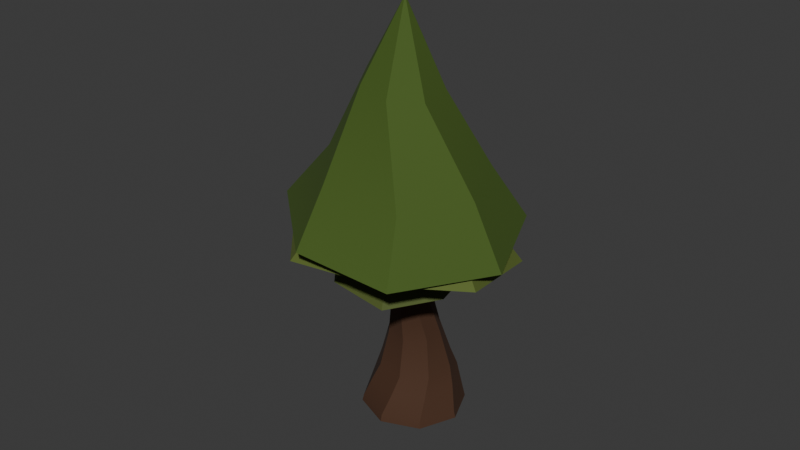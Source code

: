 # Source: tree_2_spring.blend  (saved by Blender 4.5.87; exported with 4.5.12 LTS)
import bpy
from mathutils import Matrix  # noqa: F401  (used for matrix-valued properties, if any)

bpy.ops.wm.read_factory_settings(use_empty=True)
scene = bpy.context.scene
scene.name = 'Scene'

# ---- collections
col_collection = bpy.data.collections.new('Collection'); scene.collection.children.link(col_collection)

# ---- materials (node trees are filled in below, after node groups)
mat_material_006 = bpy.data.materials.new('Material.006')
mat_material_004 = bpy.data.materials.new('Material.004')
mat_material_003 = bpy.data.materials.new('Material.003')
mat_material_005 = bpy.data.materials.new('Material.005')
mat_material_002 = bpy.data.materials.new('Material.002')

# ---- node groups
ng_smooth_by_angle_001 = bpy.data.node_groups.new('Smooth by Angle.001', 'GeometryNodeTree')
_s = ng_smooth_by_angle_001.interface.new_socket(name='Mesh', in_out='OUTPUT', socket_type='NodeSocketGeometry')
_s = ng_smooth_by_angle_001.interface.new_socket(name='Mesh', in_out='INPUT', socket_type='NodeSocketGeometry')
_s = ng_smooth_by_angle_001.interface.new_socket(name='Angle', in_out='INPUT', socket_type='NodeSocketFloat')
_s.subtype = 'ANGLE'
_s.default_value = 0.5236
_s.min_value = 0.0
_s.max_value = 3.142
_s.description = 'Maximum face angle for smooth edges'
_s = ng_smooth_by_angle_001.interface.new_socket(name='Ignore Sharpness', in_out='INPUT', socket_type='NodeSocketBool')
_s.force_non_field = True
ng_smooth_by_angle_001.description = 'Set the sharpness of mesh edges based on the angle between the neighboring faces'
ng_smooth_by_angle_001.is_modifier = True
_N = ng_smooth_by_angle_001.nodes; _L = ng_smooth_by_angle_001.links
n0 = _N.new('GeometryNodeSetShadeSmooth'); n0.name = 'Set Shade Smooth'; n0.location = (120, -80)
n0.domain = 'EDGE'
n1 = _N.new('GeometryNodeSetShadeSmooth'); n1.name = 'Set Shade Smooth.001'; n1.location = (300, -80)
n2 = _N.new('NodeGroupOutput'); n2.name = 'Group Output'; n2.location = (480, -80)
n3 = _N.new('GeometryNodeInputMeshEdgeAngle'); n3.name = 'Edge Angle'; n3.location = (-440, -240)
n4 = _N.new('NodeGroupInput'); n4.name = 'Group Input'; n4.location = (-80, -80)
n5 = _N.new('GeometryNodeInputEdgeSmooth'); n5.name = 'Is Edge Smooth'; n5.location = (-260, -120)
n6 = _N.new('GeometryNodeInputShadeSmooth'); n6.name = 'Is Shade Smooth'; n6.location = (-440, -397)
n7 = _N.new('FunctionNodeCompare'); n7.name = 'Compare'; n7.location = (-260, -260)
n7.operation = 'LESS_EQUAL'
n7.inputs[6].default_value = (0.0, 0.0, 0.0, 0.0)
n7.inputs[7].default_value = (0.0, 0.0, 0.0, 0.0)
n8 = _N.new('FunctionNodeBooleanMath'); n8.name = 'Boolean Math.001'; n8.location = (-80, -260)
n9 = _N.new('NodeGroupInput'); n9.name = 'Group Input.001'; n9.location = (-440, -329)
n10 = _N.new('NodeGroupInput'); n10.name = 'Group Input.002'; n10.location = (-259, -189)
n11 = _N.new('FunctionNodeBooleanMath'); n11.name = 'Boolean Math'; n11.location = (-80, -149)
n11.operation = 'OR'
n12 = _N.new('FunctionNodeBooleanMath'); n12.name = 'Boolean Math.002'; n12.location = (-260, -380)
n12.operation = 'OR'
n13 = _N.new('NodeGroupInput'); n13.name = 'Group Input.003'; n13.location = (-440, -460)
_L.new(n3.outputs[0], n7.inputs[0])
_L.new(n1.outputs[0], n2.inputs[0])
_L.new(n9.outputs[1], n7.inputs[1])
_L.new(n7.outputs[0], n8.inputs[0])
_L.new(n4.outputs[0], n0.inputs[0])
_L.new(n0.outputs[0], n1.inputs[0])
_L.new(n8.outputs[0], n0.inputs[2])
_L.new(n10.outputs[2], n11.inputs[1])
_L.new(n5.outputs[0], n11.inputs[0])
_L.new(n11.outputs[0], n0.inputs[1])
_L.new(n13.outputs[2], n12.inputs[1])
_L.new(n6.outputs[0], n12.inputs[0])
_L.new(n12.outputs[0], n8.inputs[1])
n2.is_active_output = True

# ---- material node trees
mat_material_006.use_nodes = True; mat_material_006.node_tree.nodes.clear()
_N = mat_material_006.node_tree.nodes; _L = mat_material_006.node_tree.links
n0 = _N.new('ShaderNodeBsdfPrincipled'); n0.name = 'Principled BSDF'; n0.location = (-200, 100)
n0.inputs[0].default_value = (0.06594, 0.0264, 0.01042, 1.0)
n0.inputs[2].default_value = 0.8538
n1 = _N.new('ShaderNodeOutputMaterial'); n1.name = 'Material Output'; n1.location = (200, 100)
_L.new(n0.outputs[0], n1.inputs[0])
n1.is_active_output = True
mat_material_004.use_nodes = True; mat_material_004.node_tree.nodes.clear()
_N = mat_material_004.node_tree.nodes; _L = mat_material_004.node_tree.links
n0 = _N.new('ShaderNodeBsdfPrincipled'); n0.name = 'Principled BSDF'; n0.location = (-200, 100)
n0.inputs[0].default_value = (0.07208, 0.09935, 0.01489, 1.0)
n0.inputs[2].default_value = 0.7923
n1 = _N.new('ShaderNodeOutputMaterial'); n1.name = 'Material Output'; n1.location = (200, 100)
_L.new(n0.outputs[0], n1.inputs[0])
n1.is_active_output = True
mat_material_003.use_nodes = True; mat_material_003.node_tree.nodes.clear()
_N = mat_material_003.node_tree.nodes; _L = mat_material_003.node_tree.links
n0 = _N.new('ShaderNodeBsdfPrincipled'); n0.name = 'Principled BSDF'; n0.location = (-200, 100)
n0.inputs[0].default_value = (0.06242, 0.09935, 0.01071, 1.0)
n0.inputs[2].default_value = 0.7462
n1 = _N.new('ShaderNodeOutputMaterial'); n1.name = 'Material Output'; n1.location = (200, 100)
_L.new(n0.outputs[0], n1.inputs[0])
n1.is_active_output = True
mat_material_005.use_nodes = True; mat_material_005.node_tree.nodes.clear()
_N = mat_material_005.node_tree.nodes; _L = mat_material_005.node_tree.links
n0 = _N.new('ShaderNodeBsdfPrincipled'); n0.name = 'Principled BSDF'; n0.location = (-200, 100)
n0.inputs[0].default_value = (0.09723, 0.1364, 0.02078, 1.0)
n0.inputs[2].default_value = 0.8385
n1 = _N.new('ShaderNodeOutputMaterial'); n1.name = 'Material Output'; n1.location = (200, 100)
_L.new(n0.outputs[0], n1.inputs[0])
n1.is_active_output = True
mat_material_002.use_nodes = True; mat_material_002.node_tree.nodes.clear()
_N = mat_material_002.node_tree.nodes; _L = mat_material_002.node_tree.links
n0 = _N.new('ShaderNodeBsdfPrincipled'); n0.name = 'Principled BSDF'; n0.location = (-200, 100)
n0.inputs[0].default_value = (0.0568, 0.107, 0.009702, 1.0)
n0.inputs[2].default_value = 0.8615
n1 = _N.new('ShaderNodeOutputMaterial'); n1.name = 'Material Output'; n1.location = (200, 100)
_L.new(n0.outputs[0], n1.inputs[0])
n1.is_active_output = True

# ---- world
world_world = bpy.data.worlds.new('World'); scene.world = world_world
world_world.use_nodes = True; world_world.node_tree.nodes.clear()
_N = world_world.node_tree.nodes; _L = world_world.node_tree.links
n0 = _N.new('ShaderNodeOutputWorld'); n0.name = 'World Output'; n0.location = (200, 100)
n1 = _N.new('ShaderNodeBackground'); n1.name = 'Background'; n1.location = (-200, 100)
n1.inputs[0].default_value = (0.05088, 0.05088, 0.05088, 1.0)
_L.new(n1.outputs[0], n0.inputs[0])
n0.is_active_output = True
world_world.color = (0.05088, 0.05088, 0.05088)
world_world.sun_shadow_jitter_overblur = 0.0

# ---- meshes
me_cylinder_001 = bpy.data.meshes.new('Cylinder.001')
me_cylinder_001.from_pydata([(0.0, 0.5, -0.5), (-0.0474, 0.4367, -0.1973), (0.3536, 0.3536, -0.5), (0.2685, 0.3466, -0.2146), (0.5, 0.0, -0.5), (0.4271, 0.06119, -0.2549), (0.3536, -0.3536, -0.5), (0.3356, -0.2523, -0.2946), (0.0, -0.5, -0.5), (0.0474, -0.4102, -0.3104), (-0.3536, -0.3536, -0.5), (-0.2685, -0.3201, -0.2931), (-0.5, 0.0, -0.5), (-0.4271, -0.03473, -0.2528), (-0.3536, 0.3536, -0.5), (-0.3356, 0.2787, -0.2131), (0.196, 0.3332, -0.08065), (-0.08007, 0.3781, -0.06838), (0.3588, 0.1066, -0.1036), (0.313, -0.1689, -0.1238), (0.08542, -0.3319, -0.1295), (-0.1906, -0.2869, -0.1172), (-0.3535, -0.06027, -0.09422), (-0.3077, 0.2152, -0.074), (1.185e-08, 0.5152, -0.5619), (0.3643, 0.3643, -0.5619), (0.5152, 0.0, -0.5619), (0.3643, -0.3643, -0.5619), (1.185e-08, -0.5152, -0.5619), (-0.3643, -0.3643, -0.5619), (-0.5152, 0.0, -0.5619), (-0.3643, 0.3643, -0.5619), (0.122, 0.2407, 0.2568), (-0.07417, 0.2625, 0.2655), (0.2448, 0.08694, 0.2406), (0.2383, -0.1088, 0.2264), (0.06802, -0.2572, 0.2224), (-0.1339, -0.2253, 0.2311), (-0.251, -0.05628, 0.2473), (-0.2286, 0.1395, 0.2615), (0.1795, 0.01713, 0.7176), (0.04685, 0.06074, 0.7421), (0.2398, -0.1069, 0.6851), (0.1925, -0.2388, 0.6634), (0.06522, -0.3012, 0.6654), (-0.06742, -0.2576, 0.6898), (-0.1277, -0.1335, 0.7224), (-0.08041, -0.001655, 0.744), (0.2691, -0.2741, 1.205), (0.1969, -0.1765, 1.207), (0.2512, -0.3941, 1.2), (0.1537, -0.4663, 1.195), (0.03356, -0.4483, 1.194), (-0.03871, -0.3507, 1.196), (-0.02081, -0.2307, 1.201), (0.07677, -0.1585, 1.205), (0.2467, -0.3641, 1.386), (0.1988, -0.2705, 1.374), (0.2148, -0.4647, 1.397), (0.1218, -0.5133, 1.399), (0.02218, -0.4815, 1.393), (-0.02574, -0.3878, 1.381), (0.006124, -0.2873, 1.371), (0.09912, -0.2387, 1.368), (0.2252, -0.3961, 1.499), (0.1967, -0.3096, 1.499), (0.185, -0.4778, 1.496), (0.09966, -0.507, 1.493), (0.01917, -0.4666, 1.491), (-0.00931, -0.3801, 1.492), (0.0309, -0.2984, 1.495), (0.1163, -0.2692, 1.498)], [], [(0, 1, 3, 2), (2, 3, 5, 4), (4, 5, 7, 6), (6, 7, 9, 8), (8, 9, 11, 10), (10, 11, 13, 12), (13, 11, 21, 22), (12, 13, 15, 14), (14, 15, 1, 0), (2, 4, 26, 25), (21, 20, 36, 37), (9, 7, 19, 20), (15, 13, 22, 23), (5, 3, 16, 18), (11, 9, 20, 21), (1, 15, 23, 17), (3, 1, 17, 16), (7, 5, 18, 19), (24, 25, 26, 27, 28, 29, 30, 31), (8, 10, 29, 28), (14, 0, 24, 31), (0, 2, 25, 24), (4, 6, 27, 26), (10, 12, 30, 29), (6, 8, 28, 27), (12, 14, 31, 30), (38, 37, 45, 46), (19, 18, 34, 35), (16, 17, 33, 32), (17, 23, 39, 33), (22, 21, 37, 38), (20, 19, 35, 36), (18, 16, 32, 34), (23, 22, 38, 39), (40, 41, 49, 48), (36, 35, 43, 44), (34, 32, 40, 42), (39, 38, 46, 47), (37, 36, 44, 45), (35, 34, 42, 43), (32, 33, 41, 40), (33, 39, 47, 41), (49, 55, 63, 57), (41, 47, 55, 49), (46, 45, 53, 54), (44, 43, 51, 52), (42, 40, 48, 50), (47, 46, 54, 55), (45, 44, 52, 53), (43, 42, 50, 51), (59, 58, 66, 67), (54, 53, 61, 62), (52, 51, 59, 60), (50, 48, 56, 58), (55, 54, 62, 63), (53, 52, 60, 61), (51, 50, 58, 59), (48, 49, 57, 56), (64, 65, 71, 70, 69, 68, 67, 66), (56, 57, 65, 64), (57, 63, 71, 65), (62, 61, 69, 70), (60, 59, 67, 68), (58, 56, 64, 66), (63, 62, 70, 71), (61, 60, 68, 69)])
me_cylinder_001.polygons.foreach_set('use_smooth', [True] * 66)
_uv = me_cylinder_001.uv_layers.new(name='UVMap')
_uv.uv.foreach_set('vector', [1.0, 0.5, 1.0, 1.0, 0.875, 1.0, 0.875, 0.5, 0.875, 0.5, 0.875, 1.0, 0.75, 1.0, 0.75, 0.5, 0.75, 0.5, 0.75, 1.0, 0.625, 1.0, 0.625, 0.5, 0.625, 0.5, 0.625, 1.0, 0.5, 1.0, 0.5, 0.5, 0.5, 0.5, 0.5, 1.0, 0.375, 1.0, 0.375, 0.5, 0.375, 0.5, 0.375, 1.0, 0.25, 1.0, 0.25, 0.5, 0.25, 1.0, 0.375, 1.0, 0.375, 1.0, 0.25, 1.0, 0.25, 0.5, 0.25, 1.0, 0.125, 1.0, 0.125, 0.5, 0.125, 0.5, 0.125, 1.0, 0.0, 1.0, 0.0, 0.5, 0.875, 0.5, 0.75, 0.5, 0.75, 0.5, 0.875, 0.5, 0.375, 1.0, 0.5, 1.0, 0.5, 1.0, 0.375, 1.0, 0.5, 1.0, 0.625, 1.0, 0.625, 1.0, 0.5, 1.0, 0.125, 1.0, 0.25, 1.0, 0.25, 1.0, 0.125, 1.0, 0.75, 1.0, 0.875, 1.0, 0.875, 1.0, 0.75, 1.0, 0.375, 1.0, 0.5, 1.0, 0.5, 1.0, 0.375, 1.0, 0.0, 1.0, 0.125, 1.0, 0.125, 1.0, 0.0, 1.0, 0.875, 1.0, 1.0, 1.0, 1.0, 1.0, 0.875, 1.0, 0.625, 1.0, 0.75, 1.0, 0.75, 1.0, 0.625, 1.0, 0.75, 0.49, 0.9197, 0.4197, 0.99, 0.25, 0.9197, 0.08029, 0.75, 0.01, 0.5803, 0.08029, 0.51, 0.25, 0.5803, 0.4197, 0.5, 0.5, 0.375, 0.5, 0.375, 0.5, 0.5, 0.5, 0.125, 0.5, 0.0, 0.5, 0.0, 0.5, 0.125, 0.5, 1.0, 0.5, 0.875, 0.5, 0.875, 0.5, 1.0, 0.5, 0.75, 0.5, 0.625, 0.5, 0.625, 0.5, 0.75, 0.5, 0.375, 0.5, 0.25, 0.5, 0.25, 0.5, 0.375, 0.5, 0.625, 0.5, 0.5, 0.5, 0.5, 0.5, 0.625, 0.5, 0.25, 0.5, 0.125, 0.5, 0.125, 0.5, 0.25, 0.5, 0.25, 1.0, 0.375, 1.0, 0.375, 1.0, 0.25, 1.0, 0.625, 1.0, 0.75, 1.0, 0.75, 1.0, 0.625, 1.0, 0.875, 1.0, 1.0, 1.0, 1.0, 1.0, 0.875, 1.0, 0.0, 1.0, 0.125, 1.0, 0.125, 1.0, 0.0, 1.0, 0.25, 1.0, 0.375, 1.0, 0.375, 1.0, 0.25, 1.0, 0.5, 1.0, 0.625, 1.0, 0.625, 1.0, 0.5, 1.0, 0.75, 1.0, 0.875, 1.0, 0.875, 1.0, 0.75, 1.0, 0.125, 1.0, 0.25, 1.0, 0.25, 1.0, 0.125, 1.0, 0.875, 1.0, 1.0, 1.0, 1.0, 1.0, 0.875, 1.0, 0.5, 1.0, 0.625, 1.0, 0.625, 1.0, 0.5, 1.0, 0.75, 1.0, 0.875, 1.0, 0.875, 1.0, 0.75, 1.0, 0.125, 1.0, 0.25, 1.0, 0.25, 1.0, 0.125, 1.0, 0.375, 1.0, 0.5, 1.0, 0.5, 1.0, 0.375, 1.0, 0.625, 1.0, 0.75, 1.0, 0.75, 1.0, 0.625, 1.0, 0.875, 1.0, 1.0, 1.0, 1.0, 1.0, 0.875, 1.0, 0.0, 1.0, 0.125, 1.0, 0.125, 1.0, 0.0, 1.0, 0.0, 1.0, 0.125, 1.0, 0.125, 1.0, 0.0, 1.0, 0.0, 1.0, 0.125, 1.0, 0.125, 1.0, 0.0, 1.0, 0.25, 1.0, 0.375, 1.0, 0.375, 1.0, 0.25, 1.0, 0.5, 1.0, 0.625, 1.0, 0.625, 1.0, 0.5, 1.0, 0.75, 1.0, 0.875, 1.0, 0.875, 1.0, 0.75, 1.0, 0.125, 1.0, 0.25, 1.0, 0.25, 1.0, 0.125, 1.0, 0.375, 1.0, 0.5, 1.0, 0.5, 1.0, 0.375, 1.0, 0.625, 1.0, 0.75, 1.0, 0.75, 1.0, 0.625, 1.0, 0.625, 1.0, 0.75, 1.0, 0.75, 1.0, 0.625, 1.0, 0.25, 1.0, 0.375, 1.0, 0.375, 1.0, 0.25, 1.0, 0.5, 1.0, 0.625, 1.0, 0.625, 1.0, 0.5, 1.0, 0.75, 1.0, 0.875, 1.0, 0.875, 1.0, 0.75, 1.0, 0.125, 1.0, 0.25, 1.0, 0.25, 1.0, 0.125, 1.0, 0.375, 1.0, 0.5, 1.0, 0.5, 1.0, 0.375, 1.0, 0.625, 1.0, 0.75, 1.0, 0.75, 1.0, 0.625, 1.0, 0.875, 1.0, 1.0, 1.0, 1.0, 1.0, 0.875, 1.0, 0.4197, 0.4197, 0.25, 0.49, 0.08029, 0.4197, 0.01, 0.25, 0.08029, 0.08029, 0.25, 0.01, 0.4197, 0.08029, 0.49, 0.25, 0.875, 1.0, 1.0, 1.0, 1.0, 1.0, 0.875, 1.0, 0.0, 1.0, 0.125, 1.0, 0.125, 1.0, 0.0, 1.0, 0.25, 1.0, 0.375, 1.0, 0.375, 1.0, 0.25, 1.0, 0.5, 1.0, 0.625, 1.0, 0.625, 1.0, 0.5, 1.0, 0.75, 1.0, 0.875, 1.0, 0.875, 1.0, 0.75, 1.0, 0.125, 1.0, 0.25, 1.0, 0.25, 1.0, 0.125, 1.0, 0.375, 1.0, 0.5, 1.0, 0.5, 1.0, 0.375, 1.0])
me_cylinder_001.materials.append(mat_material_006)
me_cylinder_001.update()
me_cone_002 = bpy.data.meshes.new('Cone.002')
me_cone_002.from_pydata([(0.0, 1.0, -1.0), (0.8504, 0.6235, -1.0), (0.9749, -0.2225, -1.0), (0.4339, -0.901, -1.0), (-0.4339, -0.901, -1.0), (-0.9749, -0.2225, -1.0), (-0.7818, 0.6235, -1.0), (0.0, 0.0, 1.0), (0.006734, 0.9634, -1.0), (-0.7608, 0.6054, -1.0), (-0.948, -0.216, -1.0), (-0.4238, -0.8759, -1.0), (0.4209, -0.8759, -1.0), (0.9428, -0.2184, -1.0), (0.7579, 0.6077, -1.0), (-0.05363, 0.553, -0.9966), (-0.5357, 0.3281, -0.9966), (-0.6533, -0.1878, -0.9966), (-0.3241, -0.6023, -0.9966), (0.2065, -0.6023, -0.9966), (0.5343, -0.1892, -0.9966), (0.4182, 0.3296, -0.9966), (0.0001031, 1.332, -1.361), (1.042, 0.8308, -1.361), (1.206, -0.2962, -1.45), (0.5781, -1.2, -1.447), (-0.5478, -1.175, -1.302), (-1.327, -0.3137, -1.456), (-1.041, 0.8226, -1.265), (0.009073, 1.284, -1.361), (-1.013, 0.7988, -1.269), (-1.292, -0.3028, -1.454), (-0.5366, -1.142, -1.312), (0.5608, -1.167, -1.44), (1.165, -0.2906, -1.438), (1.01, 0.8097, -1.361)], [], [(0, 7, 1), (1, 7, 2), (2, 7, 3), (3, 7, 4), (4, 7, 5), (12, 13, 34, 33), (5, 7, 6), (6, 7, 0), (1, 2, 24, 23), (12, 11, 18, 19), (19, 18, 17, 16, 15, 21, 20), (10, 9, 16, 17), (8, 14, 21, 15), (13, 12, 19, 20), (11, 10, 17, 18), (9, 8, 15, 16), (14, 13, 20, 21), (22, 29, 30, 28), (27, 31, 32, 26), (5, 6, 28, 27), (13, 14, 35, 34), (2, 3, 25, 24), (14, 8, 29, 35), (6, 0, 22, 28), (8, 9, 30, 29), (3, 4, 26, 25), (0, 1, 23, 22), (9, 10, 31, 30), (10, 11, 32, 31), (4, 5, 27, 26), (11, 12, 33, 32), (28, 30, 31, 27), (26, 32, 33, 25), (25, 33, 34, 24), (35, 23, 24, 34), (29, 22, 23, 35)])
me_cone_002.polygons.foreach_set('use_smooth', [True] * 36)
_uv = me_cone_002.uv_layers.new(name='UVMap')
_uv.uv.foreach_set('vector', [0.25, 0.49, 0.25, 0.25, 0.4376, 0.3996, 0.4376, 0.3996, 0.25, 0.25, 0.484, 0.1966, 0.484, 0.1966, 0.25, 0.25, 0.3541, 0.03377, 0.3541, 0.03377, 0.25, 0.25, 0.1459, 0.03377, 0.1459, 0.03377, 0.25, 0.25, 0.01602, 0.1966, 0.851, 0.03978, 0.9763, 0.1976, 0.9763, 0.1976, 0.851, 0.03978, 0.01602, 0.1966, 0.25, 0.25, 0.06236, 0.3996, 0.06236, 0.3996, 0.25, 0.25, 0.25, 0.49, 0.4376, 0.3996, 0.484, 0.1966, 0.484, 0.1966, 0.4376, 0.3996, 0.851, 0.03978, 0.6483, 0.03978, 0.6483, 0.03978, 0.851, 0.03978, 0.851, 0.03978, 0.6483, 0.03978, 0.5225, 0.1982, 0.5674, 0.3953, 0.7516, 0.4812, 0.9319, 0.3958, 0.9763, 0.1976, 0.5225, 0.1982, 0.5674, 0.3953, 0.5674, 0.3953, 0.5225, 0.1982, 0.7516, 0.4812, 0.9319, 0.3958, 0.9319, 0.3958, 0.7516, 0.4812, 0.9763, 0.1976, 0.851, 0.03978, 0.851, 0.03978, 0.9763, 0.1976, 0.6483, 0.03978, 0.5225, 0.1982, 0.5225, 0.1982, 0.6483, 0.03978, 0.5674, 0.3953, 0.7516, 0.4812, 0.7516, 0.4812, 0.5674, 0.3953, 0.9319, 0.3958, 0.9763, 0.1976, 0.9763, 0.1976, 0.9319, 0.3958, 0.75, 0.49, 0.7516, 0.4812, 0.5674, 0.3953, 0.5624, 0.3996, 0.516, 0.1966, 0.5225, 0.1982, 0.6483, 0.03978, 0.6459, 0.03377, 0.01602, 0.1966, 0.06236, 0.3996, 0.06236, 0.3996, 0.01602, 0.1966, 0.9763, 0.1976, 0.9319, 0.3958, 0.9319, 0.3958, 0.9763, 0.1976, 0.484, 0.1966, 0.3541, 0.03377, 0.3541, 0.03377, 0.484, 0.1966, 0.9319, 0.3958, 0.7516, 0.4812, 0.7516, 0.4812, 0.9319, 0.3958, 0.06236, 0.3996, 0.25, 0.49, 0.25, 0.49, 0.06236, 0.3996, 0.7516, 0.4812, 0.5674, 0.3953, 0.5674, 0.3953, 0.7516, 0.4812, 0.3541, 0.03377, 0.1459, 0.03377, 0.1459, 0.03377, 0.3541, 0.03377, 0.25, 0.49, 0.4376, 0.3996, 0.4376, 0.3996, 0.25, 0.49, 0.5674, 0.3953, 0.5225, 0.1982, 0.5225, 0.1982, 0.5674, 0.3953, 0.5225, 0.1982, 0.6483, 0.03978, 0.6483, 0.03978, 0.5225, 0.1982, 0.1459, 0.03377, 0.01602, 0.1966, 0.01602, 0.1966, 0.1459, 0.03377, 0.6483, 0.03978, 0.851, 0.03978, 0.851, 0.03978, 0.6483, 0.03978, 0.5624, 0.3996, 0.5674, 0.3953, 0.5225, 0.1982, 0.516, 0.1966, 0.6459, 0.03377, 0.6483, 0.03978, 0.851, 0.03978, 0.8541, 0.03377, 0.8541, 0.03377, 0.851, 0.03978, 0.9763, 0.1976, 0.984, 0.1966, 0.9319, 0.3958, 0.9376, 0.3996, 0.984, 0.1966, 0.9763, 0.1976, 0.7516, 0.4812, 0.75, 0.49, 0.9376, 0.3996, 0.9319, 0.3958])
me_cone_002.materials.append(mat_material_004)
me_cone_002.update()
me_cone_003 = bpy.data.meshes.new('Cone.003')
me_cone_003.from_pydata([(0.0, 1.0, -1.0), (0.8504, 0.6235, -1.0), (0.9749, -0.2225, -1.0), (0.4339, -0.901, -1.0), (-0.4339, -0.901, -1.0), (-0.9749, -0.2225, -1.0), (-0.7818, 0.6235, -1.0), (0.0, 0.0, 1.0), (0.006734, 0.9634, -1.0), (-0.7608, 0.6054, -1.0), (-0.948, -0.216, -1.0), (-0.4238, -0.8759, -1.0), (0.4209, -0.8759, -1.0), (0.9428, -0.2184, -1.0), (0.7579, 0.6077, -1.0), (-0.05363, 0.553, -0.9966), (-0.5357, 0.3281, -0.9966), (-0.6533, -0.1878, -0.9966), (-0.3241, -0.6023, -0.9966), (0.2065, -0.6023, -0.9966), (0.5343, -0.1892, -0.9966), (0.4182, 0.3296, -0.9966), (0.0001031, 1.332, -1.361), (1.042, 0.8308, -1.361), (1.206, -0.2962, -1.45), (0.5781, -1.2, -1.447), (-0.5478, -1.175, -1.302), (-1.327, -0.3137, -1.456), (-1.041, 0.8226, -1.265), (0.009073, 1.284, -1.361), (-1.013, 0.7988, -1.269), (-1.292, -0.3028, -1.454), (-0.5366, -1.142, -1.312), (0.5608, -1.167, -1.44), (1.165, -0.2906, -1.438), (1.01, 0.8097, -1.361)], [], [(0, 7, 1), (1, 7, 2), (2, 7, 3), (3, 7, 4), (4, 7, 5), (12, 13, 34, 33), (5, 7, 6), (6, 7, 0), (1, 2, 24, 23), (12, 11, 18, 19), (19, 18, 17, 16, 15, 21, 20), (10, 9, 16, 17), (8, 14, 21, 15), (13, 12, 19, 20), (11, 10, 17, 18), (9, 8, 15, 16), (14, 13, 20, 21), (22, 29, 30, 28), (27, 31, 32, 26), (5, 6, 28, 27), (13, 14, 35, 34), (2, 3, 25, 24), (14, 8, 29, 35), (6, 0, 22, 28), (8, 9, 30, 29), (3, 4, 26, 25), (0, 1, 23, 22), (9, 10, 31, 30), (10, 11, 32, 31), (4, 5, 27, 26), (11, 12, 33, 32), (28, 30, 31, 27), (26, 32, 33, 25), (25, 33, 34, 24), (35, 23, 24, 34), (29, 22, 23, 35)])
me_cone_003.polygons.foreach_set('use_smooth', [True] * 36)
_uv = me_cone_003.uv_layers.new(name='UVMap')
_uv.uv.foreach_set('vector', [0.25, 0.49, 0.25, 0.25, 0.4376, 0.3996, 0.4376, 0.3996, 0.25, 0.25, 0.484, 0.1966, 0.484, 0.1966, 0.25, 0.25, 0.3541, 0.03377, 0.3541, 0.03377, 0.25, 0.25, 0.1459, 0.03377, 0.1459, 0.03377, 0.25, 0.25, 0.01602, 0.1966, 0.851, 0.03978, 0.9763, 0.1976, 0.9763, 0.1976, 0.851, 0.03978, 0.01602, 0.1966, 0.25, 0.25, 0.06236, 0.3996, 0.06236, 0.3996, 0.25, 0.25, 0.25, 0.49, 0.4376, 0.3996, 0.484, 0.1966, 0.484, 0.1966, 0.4376, 0.3996, 0.851, 0.03978, 0.6483, 0.03978, 0.6483, 0.03978, 0.851, 0.03978, 0.851, 0.03978, 0.6483, 0.03978, 0.5225, 0.1982, 0.5674, 0.3953, 0.7516, 0.4812, 0.9319, 0.3958, 0.9763, 0.1976, 0.5225, 0.1982, 0.5674, 0.3953, 0.5674, 0.3953, 0.5225, 0.1982, 0.7516, 0.4812, 0.9319, 0.3958, 0.9319, 0.3958, 0.7516, 0.4812, 0.9763, 0.1976, 0.851, 0.03978, 0.851, 0.03978, 0.9763, 0.1976, 0.6483, 0.03978, 0.5225, 0.1982, 0.5225, 0.1982, 0.6483, 0.03978, 0.5674, 0.3953, 0.7516, 0.4812, 0.7516, 0.4812, 0.5674, 0.3953, 0.9319, 0.3958, 0.9763, 0.1976, 0.9763, 0.1976, 0.9319, 0.3958, 0.75, 0.49, 0.7516, 0.4812, 0.5674, 0.3953, 0.5624, 0.3996, 0.516, 0.1966, 0.5225, 0.1982, 0.6483, 0.03978, 0.6459, 0.03377, 0.01602, 0.1966, 0.06236, 0.3996, 0.06236, 0.3996, 0.01602, 0.1966, 0.9763, 0.1976, 0.9319, 0.3958, 0.9319, 0.3958, 0.9763, 0.1976, 0.484, 0.1966, 0.3541, 0.03377, 0.3541, 0.03377, 0.484, 0.1966, 0.9319, 0.3958, 0.7516, 0.4812, 0.7516, 0.4812, 0.9319, 0.3958, 0.06236, 0.3996, 0.25, 0.49, 0.25, 0.49, 0.06236, 0.3996, 0.7516, 0.4812, 0.5674, 0.3953, 0.5674, 0.3953, 0.7516, 0.4812, 0.3541, 0.03377, 0.1459, 0.03377, 0.1459, 0.03377, 0.3541, 0.03377, 0.25, 0.49, 0.4376, 0.3996, 0.4376, 0.3996, 0.25, 0.49, 0.5674, 0.3953, 0.5225, 0.1982, 0.5225, 0.1982, 0.5674, 0.3953, 0.5225, 0.1982, 0.6483, 0.03978, 0.6483, 0.03978, 0.5225, 0.1982, 0.1459, 0.03377, 0.01602, 0.1966, 0.01602, 0.1966, 0.1459, 0.03377, 0.6483, 0.03978, 0.851, 0.03978, 0.851, 0.03978, 0.6483, 0.03978, 0.5624, 0.3996, 0.5674, 0.3953, 0.5225, 0.1982, 0.516, 0.1966, 0.6459, 0.03377, 0.6483, 0.03978, 0.851, 0.03978, 0.8541, 0.03377, 0.8541, 0.03377, 0.851, 0.03978, 0.9763, 0.1976, 0.984, 0.1966, 0.9319, 0.3958, 0.9376, 0.3996, 0.984, 0.1966, 0.9763, 0.1976, 0.7516, 0.4812, 0.75, 0.49, 0.9376, 0.3996, 0.9319, 0.3958])
me_cone_003.materials.append(mat_material_003)
me_cone_003.update()
me_cone_004 = bpy.data.meshes.new('Cone.004')
me_cone_004.from_pydata([(0.0, 1.0, -1.0), (0.7818, 0.6235, -1.0), (0.9749, -0.2225, -1.0), (0.4339, -0.901, -1.0), (-0.4339, -0.901, -1.0), (-0.9749, -0.2225, -1.0), (-0.7818, 0.6235, -1.0), (0.0, 0.0, 0.6455), (0.4178, -0.8752, -1.0), (0.9444, -0.2153, -1.0), (0.7595, 0.6061, -1.0), (-0.001027, 0.9735, -1.0), (-0.7592, 0.6037, -1.0), (-0.9464, -0.2106, -1.0), (-0.4222, -0.8705, -1.0), (0.1338, -0.2807, -0.3723), (0.3034, -0.0682, -0.3723), (0.2438, 0.1963, -0.3723), (-0.001027, 0.3146, -0.3723), (-0.2451, 0.1955, -0.3723), (-0.3054, -0.0667, -0.3723), (-0.1366, -0.2792, -0.3723), (-0.06445, 1.379, -1.504), (1.216, 0.9712, -1.643), (1.406, -0.4135, -1.531), (0.6422, -1.248, -1.46), (-0.6417, -1.333, -1.57), (-1.441, -0.3296, -1.572), (-1.111, 0.971, -1.571), (0.6185, -1.216, -1.459), (1.363, -0.4027, -1.519), (1.184, 0.9507, -1.626), (-0.06647, 1.344, -1.486), (-1.086, 0.9397, -1.559), (-1.401, -0.312, -1.558), (-0.6245, -1.289, -1.561)], [], [(0, 7, 1), (1, 7, 2), (2, 7, 3), (3, 7, 4), (4, 7, 5), (14, 8, 29, 35), (5, 7, 6), (6, 7, 0), (15, 21, 20, 19, 18, 17, 16), (2, 3, 25, 24), (8, 14, 21, 15), (13, 12, 19, 20), (11, 10, 17, 18), (9, 8, 15, 16), (14, 13, 20, 21), (12, 11, 18, 19), (10, 9, 16, 17), (22, 32, 33, 28), (27, 34, 35, 26), (6, 0, 22, 28), (8, 9, 30, 29), (3, 4, 26, 25), (0, 1, 23, 22), (9, 10, 31, 30), (10, 11, 32, 31), (4, 5, 27, 26), (11, 12, 33, 32), (1, 2, 24, 23), (12, 13, 34, 33), (5, 6, 28, 27), (13, 14, 35, 34), (32, 22, 23, 31), (28, 33, 34, 27), (31, 23, 24, 30), (25, 29, 30, 24), (26, 35, 29, 25)])
me_cone_004.polygons.foreach_set('use_smooth', [True] * 36)
_uv = me_cone_004.uv_layers.new(name='UVMap')
_uv.uv.foreach_set('vector', [0.25, 0.49, 0.25, 0.25, 0.4376, 0.3996, 0.4376, 0.3996, 0.25, 0.25, 0.484, 0.1966, 0.484, 0.1966, 0.25, 0.25, 0.3541, 0.03377, 0.3541, 0.03377, 0.25, 0.25, 0.1459, 0.03377, 0.1459, 0.03377, 0.25, 0.25, 0.01602, 0.1966, 0.6487, 0.04107, 0.8503, 0.03995, 0.8503, 0.03995, 0.6487, 0.04107, 0.01602, 0.1966, 0.25, 0.25, 0.06236, 0.3996, 0.06236, 0.3996, 0.25, 0.25, 0.25, 0.49, 0.8503, 0.03995, 0.6487, 0.04107, 0.5229, 0.1994, 0.5678, 0.3949, 0.7498, 0.4836, 0.9323, 0.3955, 0.9766, 0.1983, 0.484, 0.1966, 0.3541, 0.03377, 0.3541, 0.03377, 0.484, 0.1966, 0.8503, 0.03995, 0.6487, 0.04107, 0.6487, 0.04107, 0.8503, 0.03995, 0.5229, 0.1994, 0.5678, 0.3949, 0.5678, 0.3949, 0.5229, 0.1994, 0.7498, 0.4836, 0.9323, 0.3955, 0.9323, 0.3955, 0.7498, 0.4836, 0.9766, 0.1983, 0.8503, 0.03995, 0.8503, 0.03995, 0.9766, 0.1983, 0.6487, 0.04107, 0.5229, 0.1994, 0.5229, 0.1994, 0.6487, 0.04107, 0.5678, 0.3949, 0.7498, 0.4836, 0.7498, 0.4836, 0.5678, 0.3949, 0.9323, 0.3955, 0.9766, 0.1983, 0.9766, 0.1983, 0.9323, 0.3955, 0.75, 0.49, 0.7498, 0.4836, 0.5678, 0.3949, 0.5624, 0.3996, 0.516, 0.1966, 0.5229, 0.1994, 0.6487, 0.04107, 0.6459, 0.03377, 0.06236, 0.3996, 0.25, 0.49, 0.25, 0.49, 0.06236, 0.3996, 0.8503, 0.03995, 0.9766, 0.1983, 0.9766, 0.1983, 0.8503, 0.03995, 0.3541, 0.03377, 0.1459, 0.03377, 0.1459, 0.03377, 0.3541, 0.03377, 0.25, 0.49, 0.4376, 0.3996, 0.4376, 0.3996, 0.25, 0.49, 0.9766, 0.1983, 0.9323, 0.3955, 0.9323, 0.3955, 0.9766, 0.1983, 0.9323, 0.3955, 0.7498, 0.4836, 0.7498, 0.4836, 0.9323, 0.3955, 0.1459, 0.03377, 0.01602, 0.1966, 0.01602, 0.1966, 0.1459, 0.03377, 0.7498, 0.4836, 0.5678, 0.3949, 0.5678, 0.3949, 0.7498, 0.4836, 0.4376, 0.3996, 0.484, 0.1966, 0.484, 0.1966, 0.4376, 0.3996, 0.5678, 0.3949, 0.5229, 0.1994, 0.5229, 0.1994, 0.5678, 0.3949, 0.01602, 0.1966, 0.06236, 0.3996, 0.06236, 0.3996, 0.01602, 0.1966, 0.5229, 0.1994, 0.6487, 0.04107, 0.6487, 0.04107, 0.5229, 0.1994, 0.7498, 0.4836, 0.75, 0.49, 0.9376, 0.3996, 0.9323, 0.3955, 0.5624, 0.3996, 0.5678, 0.3949, 0.5229, 0.1994, 0.516, 0.1966, 0.9323, 0.3955, 0.9376, 0.3996, 0.984, 0.1966, 0.9766, 0.1983, 0.8541, 0.03377, 0.8503, 0.03995, 0.9766, 0.1983, 0.984, 0.1966, 0.6459, 0.03377, 0.6487, 0.04107, 0.8503, 0.03995, 0.8541, 0.03377])
me_cone_004.materials.append(mat_material_005)
me_cone_004.update()
me_cone_005 = bpy.data.meshes.new('Cone.005')
me_cone_005.from_pydata([(0.05908, 1.126, -1.002), (0.7818, 0.6235, -1.0), (0.9749, -0.2225, -1.0), (0.4339, -0.901, -1.0), (-0.4339, -0.901, -1.0), (-1.024, -0.2028, -0.9824), (-0.8333, 0.72, -1.021), (0.4178, -0.8752, -1.0), (0.9444, -0.2153, -1.0), (0.7595, 0.6061, -1.0), (-0.001027, 0.9735, -1.0), (-0.7592, 0.6037, -1.0), (-0.9464, -0.2106, -1.0), (-0.4222, -0.8705, -1.0), (0.1338, -0.2807, -0.3723), (0.3034, -0.0682, -0.3723), (0.2438, 0.1963, -0.3723), (-0.001027, 0.3146, -0.3723), (-0.2451, 0.1955, -0.3723), (-0.3054, -0.0667, -0.3723), (-0.1366, -0.2792, -0.3723), (-0.1553, 1.627, -1.531), (1.205, 1.005, -1.645), (1.406, -0.4135, -1.531), (0.6422, -1.248, -1.46), (-0.6417, -1.333, -1.57), (-1.449, -0.3036, -1.567), (-1.127, 1.025, -1.61), (0.6185, -1.216, -1.459), (1.363, -0.4027, -1.519), (1.172, 0.9857, -1.628), (-0.1529, 1.592, -1.513), (-1.098, 0.9987, -1.596), (-1.409, -0.285, -1.553), (-0.6245, -1.289, -1.561), (-0.2173, 0.4743, -0.1693), (-0.4171, 0.09023, -0.1791), (-0.2352, -0.3251, -0.1736), (0.1498, -0.4816, -0.1537), (0.4893, -0.2045, -0.1368), (0.5516, 0.2332, -0.1391), (0.2138, 0.5379, -0.1515), (0.1467, 0.0134, 0.6495), (0.1416, 0.01443, 0.6493), (0.1382, 0.01087, 0.6493), (0.139, 0.005417, 0.6495), (0.1434, 0.002165, 0.6497), (0.1482, 0.003566, 0.6498), (0.1496, 0.008566, 0.6497)], [], [(13, 7, 28, 34), (14, 20, 19, 18, 17, 16, 15), (2, 3, 24, 23), (7, 13, 20, 14), (12, 11, 18, 19), (10, 9, 16, 17), (8, 7, 14, 15), (13, 12, 19, 20), (11, 10, 17, 18), (9, 8, 15, 16), (21, 31, 32, 27), (26, 33, 34, 25), (6, 0, 21, 27), (7, 8, 29, 28), (3, 4, 25, 24), (0, 1, 22, 21), (8, 9, 30, 29), (9, 10, 31, 30), (4, 5, 26, 25), (10, 11, 32, 31), (1, 2, 23, 22), (11, 12, 33, 32), (5, 6, 27, 26), (12, 13, 34, 33), (31, 21, 22, 30), (27, 32, 33, 26), (30, 22, 23, 29), (24, 28, 29, 23), (25, 34, 28, 24), (40, 41, 42, 48), (6, 35, 41, 0), (0, 41, 40, 1), (1, 40, 39, 2), (2, 39, 38, 3), (3, 38, 37, 4), (4, 37, 36, 5), (5, 36, 35, 6), (43, 44, 45, 46, 47, 48, 42), (38, 39, 47, 46), (36, 37, 45, 44), (41, 35, 43, 42), (39, 40, 48, 47), (37, 38, 46, 45), (35, 36, 44, 43)])
me_cone_005.polygons.foreach_set('use_smooth', [True] * 44)
_uv = me_cone_005.uv_layers.new(name='UVMap')
_uv.uv.foreach_set('vector', [0.6487, 0.04107, 0.8503, 0.03995, 0.8503, 0.03995, 0.6487, 0.04107, 0.8503, 0.03995, 0.6487, 0.04107, 0.5229, 0.1994, 0.5678, 0.3949, 0.7498, 0.4836, 0.9323, 0.3955, 0.9766, 0.1983, 0.484, 0.1966, 0.3541, 0.03377, 0.3541, 0.03377, 0.484, 0.1966, 0.8503, 0.03995, 0.6487, 0.04107, 0.6487, 0.04107, 0.8503, 0.03995, 0.5229, 0.1994, 0.5678, 0.3949, 0.5678, 0.3949, 0.5229, 0.1994, 0.7498, 0.4836, 0.9323, 0.3955, 0.9323, 0.3955, 0.7498, 0.4836, 0.9766, 0.1983, 0.8503, 0.03995, 0.8503, 0.03995, 0.9766, 0.1983, 0.6487, 0.04107, 0.5229, 0.1994, 0.5229, 0.1994, 0.6487, 0.04107, 0.5678, 0.3949, 0.7498, 0.4836, 0.7498, 0.4836, 0.5678, 0.3949, 0.9323, 0.3955, 0.9766, 0.1983, 0.9766, 0.1983, 0.9323, 0.3955, 0.75, 0.49, 0.7498, 0.4836, 0.5678, 0.3949, 0.5624, 0.3996, 0.516, 0.1966, 0.5229, 0.1994, 0.6487, 0.04107, 0.6459, 0.03377, 0.06236, 0.3996, 0.25, 0.49, 0.25, 0.49, 0.06236, 0.3996, 0.8503, 0.03995, 0.9766, 0.1983, 0.9766, 0.1983, 0.8503, 0.03995, 0.3541, 0.03377, 0.1459, 0.03377, 0.1459, 0.03377, 0.3541, 0.03377, 0.25, 0.49, 0.4376, 0.3996, 0.4376, 0.3996, 0.25, 0.49, 0.9766, 0.1983, 0.9323, 0.3955, 0.9323, 0.3955, 0.9766, 0.1983, 0.9323, 0.3955, 0.7498, 0.4836, 0.7498, 0.4836, 0.9323, 0.3955, 0.1459, 0.03377, 0.01602, 0.1966, 0.01602, 0.1966, 0.1459, 0.03377, 0.7498, 0.4836, 0.5678, 0.3949, 0.5678, 0.3949, 0.7498, 0.4836, 0.4376, 0.3996, 0.484, 0.1966, 0.484, 0.1966, 0.4376, 0.3996, 0.5678, 0.3949, 0.5229, 0.1994, 0.5229, 0.1994, 0.5678, 0.3949, 0.01602, 0.1966, 0.06236, 0.3996, 0.06236, 0.3996, 0.01602, 0.1966, 0.5229, 0.1994, 0.6487, 0.04107, 0.6487, 0.04107, 0.5229, 0.1994, 0.7498, 0.4836, 0.75, 0.49, 0.9376, 0.3996, 0.9323, 0.3955, 0.5624, 0.3996, 0.5678, 0.3949, 0.5229, 0.1994, 0.516, 0.1966, 0.9323, 0.3955, 0.9376, 0.3996, 0.984, 0.1966, 0.9766, 0.1983, 0.8541, 0.03377, 0.8503, 0.03995, 0.9766, 0.1983, 0.984, 0.1966, 0.6459, 0.03377, 0.6487, 0.04107, 0.8503, 0.03995, 0.8541, 0.03377, 0.3409, 0.3225, 0.25, 0.3663, 0.25, 0.3663, 0.3409, 0.3225, 0.06236, 0.3996, 0.1591, 0.3225, 0.25, 0.3663, 0.25, 0.49, 0.25, 0.49, 0.25, 0.3663, 0.3409, 0.3225, 0.4376, 0.3996, 0.4376, 0.3996, 0.3409, 0.3225, 0.3634, 0.2241, 0.484, 0.1966, 0.484, 0.1966, 0.3634, 0.2241, 0.3005, 0.1452, 0.3541, 0.03377, 0.3541, 0.03377, 0.3005, 0.1452, 0.1995, 0.1452, 0.1459, 0.03377, 0.1459, 0.03377, 0.1995, 0.1452, 0.1366, 0.2241, 0.01602, 0.1966, 0.01602, 0.1966, 0.1366, 0.2241, 0.1591, 0.3225, 0.06236, 0.3996, 0.1591, 0.3225, 0.1366, 0.2241, 0.1995, 0.1452, 0.3005, 0.1452, 0.3634, 0.2241, 0.3409, 0.3225, 0.25, 0.3663, 0.3005, 0.1452, 0.3634, 0.2241, 0.3634, 0.2241, 0.3005, 0.1452, 0.1366, 0.2241, 0.1995, 0.1452, 0.1995, 0.1452, 0.1366, 0.2241, 0.25, 0.3663, 0.1591, 0.3225, 0.1591, 0.3225, 0.25, 0.3663, 0.3634, 0.2241, 0.3409, 0.3225, 0.3409, 0.3225, 0.3634, 0.2241, 0.1995, 0.1452, 0.3005, 0.1452, 0.3005, 0.1452, 0.1995, 0.1452, 0.1591, 0.3225, 0.1366, 0.2241, 0.1366, 0.2241, 0.1591, 0.3225])
me_cone_005.materials.append(mat_material_002)
me_cone_005.update()

# ---- objects
ob_cylinder = bpy.data.objects.new('Cylinder', me_cylinder_001)
ob_cone = bpy.data.objects.new('Cone', me_cone_002)
ob_cone_001 = bpy.data.objects.new('Cone.001', me_cone_003)
ob_cone_002 = bpy.data.objects.new('Cone.002', me_cone_004)
ob_cone_003 = bpy.data.objects.new('Cone.003', me_cone_005)

# ---- transforms, parenting, visibility, modifiers, constraints
ob_cylinder.parent = ob_cone
ob_cylinder.matrix_parent_inverse = Matrix(((3.084, -0.04338, 0.03118, 17.61), (0.04134, 3.078, 0.1938, 15.98), (-0.03384, -0.1933, 3.078, -5.745), (0.0, -0.0, -0.0, 1.0)))
ob_cylinder.location = (-5.875, -4.953, 0.3166)
ob_cylinder.scale = (0.6523, 0.6388, 0.6791)
_m = ob_cylinder.modifiers.new('Smooth by Angle.001', 'NODES')
_m.node_group = ng_smooth_by_angle_001
_m.use_pin_to_last = True
_m.show_group_selector = False
ob_cone.location = (0.0, 0.0, 1.505)
ob_cone.rotation_euler = (0.06286, -0.01011, -0.01406)
ob_cone.scale = (0.3242, 0.3242, 0.3242)
_m = ob_cone.modifiers.new('Smooth by Angle.001', 'NODES')
_m.node_group = ng_smooth_by_angle_001
_m.use_pin_to_last = True
_m.show_group_selector = False
ob_cone_001.parent = ob_cone
ob_cone_001.matrix_parent_inverse = Matrix(((3.084, -0.04338, 0.03118, 17.61), (0.04134, 3.078, 0.1938, 15.98), (-0.03384, -0.1933, 3.078, -5.745), (0.0, -0.0, -0.0, 1.0)))
ob_cone_001.location = (-5.798, -5.138, 1.646)
ob_cone_001.rotation_euler = (0.06286, -0.01011, -2.762)
ob_cone_001.scale = (0.3612, 0.3612, 0.3612)
_m = ob_cone_001.modifiers.new('Smooth by Angle.001', 'NODES')
_m.node_group = ng_smooth_by_angle_001
_m.use_pin_to_last = True
_m.show_group_selector = False
ob_cone_002.parent = ob_cone
ob_cone_002.matrix_parent_inverse = Matrix(((3.084, -0.04338, 0.03118, 17.61), (0.04134, 3.078, 0.1938, 15.98), (-0.03384, -0.1933, 3.078, -5.745), (0.0, -0.0, -0.0, 1.0)))
ob_cone_002.location = (-5.798, -5.158, 1.936)
ob_cone_002.rotation_euler = (-0.05964, -0.0, 0.0)
ob_cone_002.scale = (0.4866, 0.4246, 0.4866)
_m = ob_cone_002.modifiers.new('Smooth by Angle.001', 'NODES')
_m.node_group = ng_smooth_by_angle_001
_m.use_pin_to_last = True
_m.show_group_selector = False
ob_cone_003.parent = ob_cone
ob_cone_003.matrix_parent_inverse = Matrix(((3.084, -0.04338, 0.03118, 17.61), (0.04134, 3.078, 0.1938, 15.98), (-0.03384, -0.1933, 3.078, -5.745), (0.0, -0.0, -0.0, 1.0)))
ob_cone_003.location = (-5.729, -5.176, 2.263)
ob_cone_003.rotation_euler = (-0.02835, -0.09517, -3.486)
ob_cone_003.scale = (0.5244, 0.4572, 0.5867)
_m = ob_cone_003.modifiers.new('Smooth by Angle.001', 'NODES')
_m.node_group = ng_smooth_by_angle_001
_m.use_pin_to_last = True
_m.show_group_selector = False

# ---- collection membership
col_collection.objects.link(ob_cylinder)
col_collection.objects.link(ob_cone)
col_collection.objects.link(ob_cone_001)
col_collection.objects.link(ob_cone_002)
col_collection.objects.link(ob_cone_003)

# ---- scene / render settings (as saved in the file)
scene.frame_start = 1; scene.frame_end = 250; scene.frame_set(1)
scene.render.engine = 'BLENDER_EEVEE_NEXT'
scene.render.bake_bias = 0.0
scene.render.bake_samples = 0
scene.cycles.sampling_pattern = 'TABULATED_SOBOL'
scene.eevee.use_volume_custom_range = False
bpy.context.view_layer.update()

# ---- added for rendering (the .blend has no active camera and no usable light): camera, sun
cam_auto = bpy.data.cameras.new('AutoCamera')
cam_auto.lens = 50.0
cam_auto.sensor_width = 36.0
cam_auto.clip_end = 1000.0
ob_auto_camera = bpy.data.objects.new('AutoCamera', cam_auto)
scene.collection.objects.link(ob_auto_camera)
ob_auto_camera.location = (3.63237, -4.3374, 4.24099)
ob_auto_camera.rotation_euler = (1.09748, -7.21219e-08, 0.694738)
scene.camera = ob_auto_camera
light_auto_sun = bpy.data.lights.new('AutoSun', 'SUN')
light_auto_sun.energy = 3.0
light_auto_sun.angle = 0.0523599
ob_auto_sun = bpy.data.objects.new('AutoSun', light_auto_sun)
scene.collection.objects.link(ob_auto_sun)
ob_auto_sun.rotation_euler = (0.872665, 0.174533, 0.523599)
bpy.context.view_layer.update()
